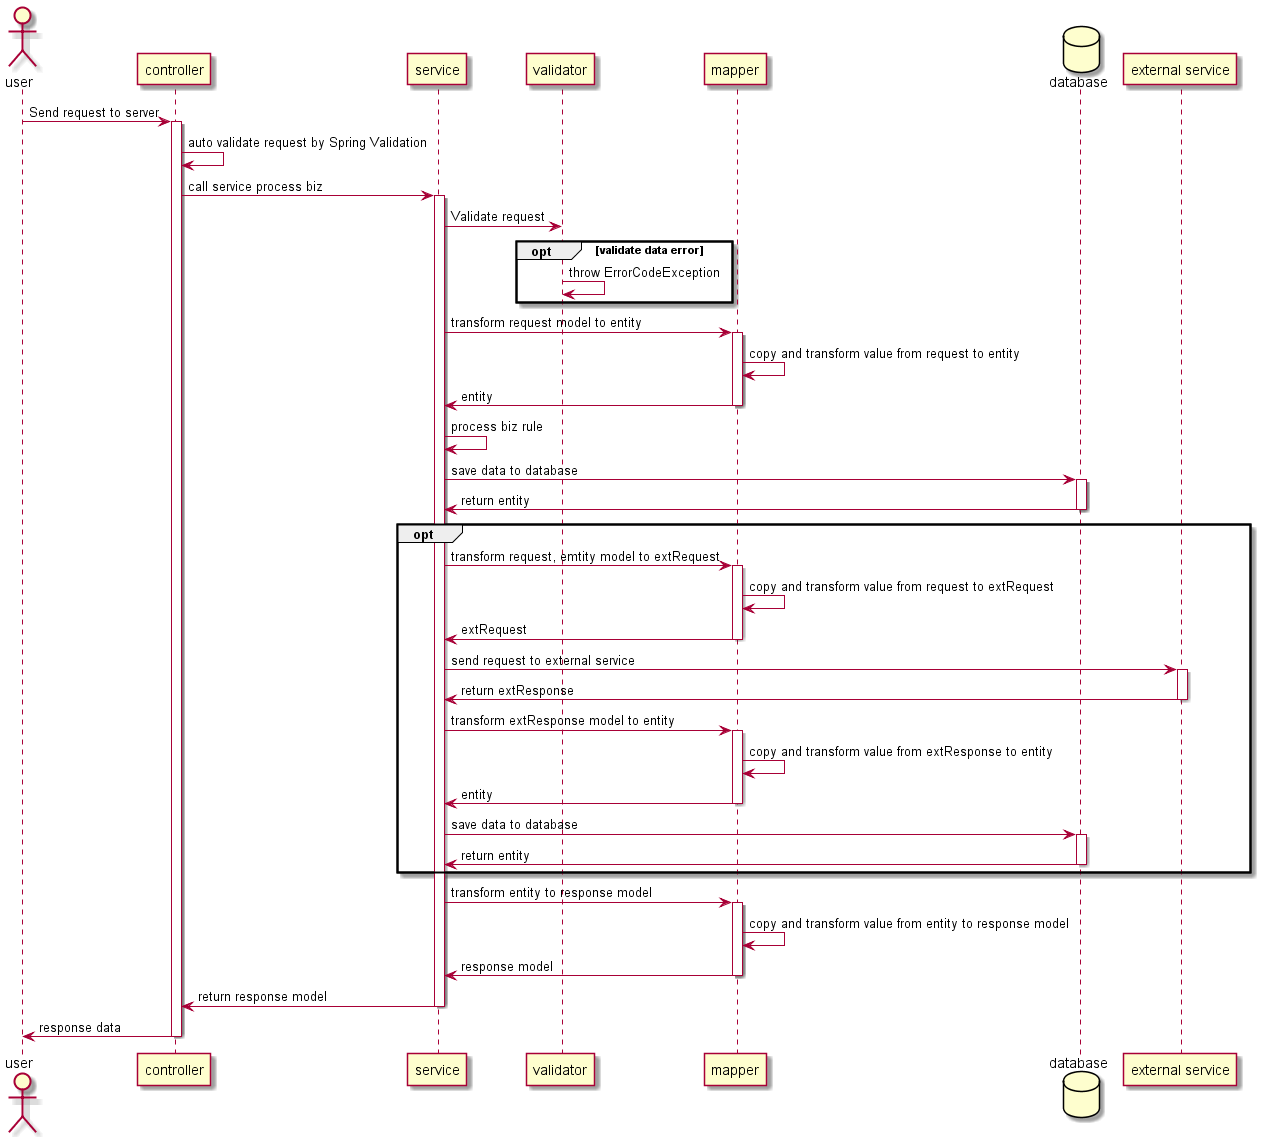

The diagram above was rendered by PlantUML. Its source (embedded in the PNG):
@startuml Process requert
actor user
participant controller
participant service
participant validator
participant mapper
database database
participant "external service" as ext

user -> controller: Send request to server
activate controller
controller -> controller: auto validate request by Spring Validation
controller -> service: call service process biz
activate service
service -> validator: Validate request
opt validate data error
    validator -> validator: throw ErrorCodeException
end

service -> mapper: transform request model to entity
activate mapper
mapper -> mapper: copy and transform value from request to entity
mapper -> service: entity
deactivate mapper

service -> service: process biz rule

service -> database: save data to database
activate database
database -> service: return entity
deactivate database
opt
    service -> mapper: transform request, emtity model to extRequest
    activate mapper
    mapper -> mapper: copy and transform value from request to extRequest
    mapper -> service: extRequest
    deactivate mapper

    service -> ext: send request to external service
    activate ext
    ext -> service: return extResponse
    deactivate ext

    service -> mapper: transform extResponse model to entity
    activate mapper
    mapper -> mapper: copy and transform value from extResponse to entity
    mapper -> service: entity
    deactivate mapper

    service -> database: save data to database
    activate database
    database -> service: return entity
    deactivate database

end

service -> mapper: transform entity to response model
activate mapper
mapper -> mapper: copy and transform value from entity to response model
mapper -> service: response model
deactivate mapper

service -> controller: return response model
deactivate service
controller -> user: response data
deactivate controller

@enduml